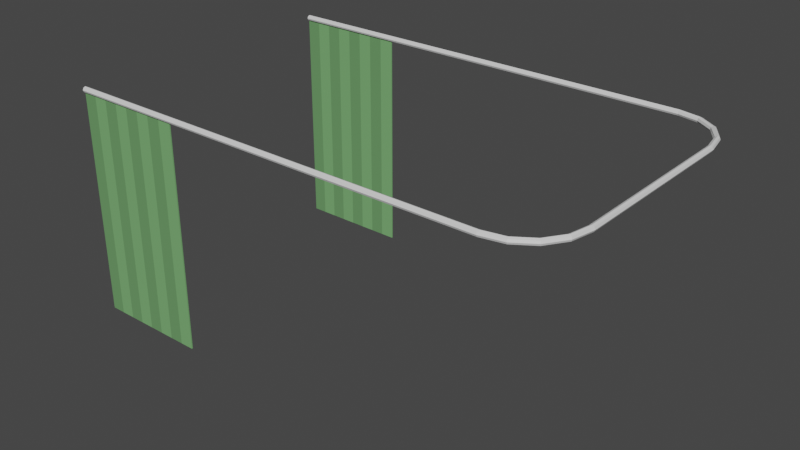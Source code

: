 # Source: built_in_curtain.blend  (saved by Blender 3.4.6; exported with 4.5.12 LTS)
import bpy
from mathutils import Matrix  # noqa: F401  (used for matrix-valued properties, if any)

bpy.ops.wm.read_factory_settings(use_empty=True)
scene = bpy.context.scene
scene.name = 'Scene'

# ---- collections
col_collection = bpy.data.collections.new('Collection'); scene.collection.children.link(col_collection)

# ---- materials (node trees are filled in below, after node groups)
mat_builtincurtainfabric1 = bpy.data.materials.new('BuiltInCurtainFabric1')
mat_builtincurtainfabric1.use_transparent_shadow = False
mat_builtincurtainfabric2 = bpy.data.materials.new('BuiltInCurtainFabric2')
mat_builtincurtainfabric2.use_transparent_shadow = False
mat_builtincurtainmetal = bpy.data.materials.new('BuiltInCurtainMetal')
mat_builtincurtainmetal.use_transparent_shadow = False

# ---- material node trees
mat_builtincurtainfabric1.use_nodes = True; mat_builtincurtainfabric1.node_tree.nodes.clear()
_N = mat_builtincurtainfabric1.node_tree.nodes; _L = mat_builtincurtainfabric1.node_tree.links
n0 = _N.new('ShaderNodeBsdfPrincipled'); n0.name = 'Principled BSDF'; n0.location = (10, 300)
n0.distribution = 'GGX'
n0.subsurface_method = 'RANDOM_WALK_SKIN'
n0.inputs[0].default_value = (0.1812, 0.4287, 0.159, 1.0)
n0.inputs[2].default_value = 0.8
n0.inputs[3].default_value = 1.45
n0.inputs[27].default_value = (0.0, 0.0, 0.0, 1.0)
n0.inputs[28].default_value = 1.0
n1 = _N.new('ShaderNodeOutputMaterial'); n1.name = 'Material Output'; n1.location = (300, 300)
_L.new(n0.outputs[0], n1.inputs[0])
n1.is_active_output = True
mat_builtincurtainfabric2.use_nodes = True; mat_builtincurtainfabric2.node_tree.nodes.clear()
_N = mat_builtincurtainfabric2.node_tree.nodes; _L = mat_builtincurtainfabric2.node_tree.links
n0 = _N.new('ShaderNodeBsdfPrincipled'); n0.name = 'Principled BSDF'; n0.location = (10, 300)
n0.distribution = 'GGX'
n0.subsurface_method = 'RANDOM_WALK_SKIN'
n0.inputs[0].default_value = (0.1361, 0.3185, 0.1197, 1.0)
n0.inputs[2].default_value = 0.8
n0.inputs[3].default_value = 1.45
n0.inputs[27].default_value = (0.0, 0.0, 0.0, 1.0)
n0.inputs[28].default_value = 1.0
n1 = _N.new('ShaderNodeOutputMaterial'); n1.name = 'Material Output'; n1.location = (300, 300)
_L.new(n0.outputs[0], n1.inputs[0])
n1.is_active_output = True
mat_builtincurtainmetal.use_nodes = True; mat_builtincurtainmetal.node_tree.nodes.clear()
_N = mat_builtincurtainmetal.node_tree.nodes; _L = mat_builtincurtainmetal.node_tree.links
n0 = _N.new('ShaderNodeBsdfPrincipled'); n0.name = 'Principled BSDF'; n0.location = (10, 300)
n0.distribution = 'GGX'
n0.subsurface_method = 'RANDOM_WALK_SKIN'
n0.inputs[3].default_value = 1.45
n0.inputs[27].default_value = (0.0, 0.0, 0.0, 1.0)
n0.inputs[28].default_value = 1.0
n1 = _N.new('ShaderNodeOutputMaterial'); n1.name = 'Material Output'; n1.location = (300, 300)
_L.new(n0.outputs[0], n1.inputs[0])
n1.is_active_output = True

# ---- world
world_world = bpy.data.worlds.new('World'); scene.world = world_world
world_world.use_nodes = True; world_world.node_tree.nodes.clear()
_N = world_world.node_tree.nodes; _L = world_world.node_tree.links
n0 = _N.new('ShaderNodeOutputWorld'); n0.name = 'World Output'; n0.location = (300, 300)
n1 = _N.new('ShaderNodeBackground'); n1.name = 'Background'; n1.location = (10, 300)
n1.inputs[0].default_value = (0.05088, 0.05088, 0.05088, 1.0)
_L.new(n1.outputs[0], n0.inputs[0])
n0.is_active_output = True
world_world.color = (0.05088, 0.05088, 0.05088)
world_world.use_sun_shadow = False
world_world.sun_shadow_jitter_overblur = 0.0

# ---- meshes
me_cube_001 = bpy.data.meshes.new('Cube.001')
me_cube_001.from_pydata([(0.0, -0.6275, 0.1), (0.0, -0.6275, 1.087), (0.0, -0.6225, 0.1), (0.0, -0.6225, 1.087), (0.5, -0.6275, 0.1), (0.5, -0.6275, 1.087), (0.5, -0.6225, 0.1), (0.5, -0.6225, 1.087), (0.4375, -0.6225, 0.1), (0.375, -0.6225, 0.1), (0.3125, -0.6225, 0.1), (0.25, -0.6225, 0.1), (0.1875, -0.6225, 0.1), (0.125, -0.6225, 0.1), (0.0625, -0.6225, 0.1), (0.0625, -0.6225, 1.087), (0.125, -0.6225, 1.087), (0.1875, -0.6225, 1.087), (0.25, -0.6225, 1.087), (0.3125, -0.6225, 1.087), (0.375, -0.6225, 1.087), (0.4375, -0.6225, 1.087), (0.0625, -0.6275, 0.1), (0.125, -0.6275, 0.1), (0.1875, -0.6275, 0.1), (0.25, -0.6275, 0.1), (0.3125, -0.6275, 0.1), (0.375, -0.6275, 0.1), (0.4375, -0.6275, 0.1), (0.4375, -0.6275, 1.087), (0.375, -0.6275, 1.087), (0.3125, -0.6275, 1.087), (0.25, -0.6275, 1.087), (0.1875, -0.6275, 1.087), (0.125, -0.6275, 1.087), (0.0625, -0.6275, 1.087), (1.192e-07, 0.6162, 1.096), (1.192e-07, 0.625, 1.075), (1.192e-07, 0.625, 1.1), (1.192e-07, 0.6338, 1.079), (1.192e-07, 0.6162, 1.079), (1.192e-07, 0.6125, 1.087), (1.192e-07, 0.6338, 1.096), (1.192e-07, 0.6375, 1.087), (1.888, 0.6162, 1.096), (1.975, 0.5988, 1.096), (2.049, 0.5492, 1.096), (2.099, 0.475, 1.096), (2.116, 0.3875, 1.096), (1.888, 0.625, 1.075), (1.888, 0.625, 1.1), (1.978, 0.6069, 1.075), (1.978, 0.6069, 1.1), (2.055, 0.5554, 1.075), (2.055, 0.5554, 1.1), (2.107, 0.4784, 1.075), (2.107, 0.4784, 1.1), (2.125, 0.3875, 1.075), (2.125, 0.3875, 1.1), (1.888, 0.6338, 1.079), (1.888, 0.6162, 1.079), (1.888, 0.6125, 1.087), (1.888, 0.6338, 1.096), (1.888, 0.6375, 1.087), (1.982, 0.6151, 1.079), (1.975, 0.5988, 1.079), (1.974, 0.5954, 1.087), (1.982, 0.6151, 1.096), (1.983, 0.6185, 1.087), (2.062, 0.5617, 1.079), (2.049, 0.5492, 1.079), (2.047, 0.5466, 1.087), (2.062, 0.5617, 1.096), (2.064, 0.5643, 1.087), (2.115, 0.4818, 1.079), (2.099, 0.475, 1.079), (2.095, 0.4736, 1.087), (2.115, 0.4818, 1.096), (2.118, 0.4832, 1.087), (2.134, 0.3875, 1.079), (2.116, 0.3875, 1.079), (2.112, 0.3875, 1.087), (2.134, 0.3875, 1.096), (2.138, 0.3875, 1.087), (0.0, 0.6225, 0.1), (0.0, 0.6225, 1.087), (0.0, 0.6275, 0.1), (0.0, 0.6275, 1.087), (0.5, 0.6225, 0.1), (0.5, 0.6225, 1.087), (0.5, 0.6275, 0.1), (0.5, 0.6275, 1.087), (0.4375, 0.6275, 0.1), (0.375, 0.6275, 0.1), (0.3125, 0.6275, 0.1), (0.25, 0.6275, 0.1), (0.1875, 0.6275, 0.1), (0.125, 0.6275, 0.1), (0.0625, 0.6275, 0.1), (0.0625, 0.6275, 1.087), (0.125, 0.6275, 1.087), (0.1875, 0.6275, 1.087), (0.25, 0.6275, 1.087), (0.3125, 0.6275, 1.087), (0.375, 0.6275, 1.087), (0.4375, 0.6275, 1.087), (0.0625, 0.6225, 0.1), (0.125, 0.6225, 0.1), (0.1875, 0.6225, 0.1), (0.25, 0.6225, 0.1), (0.3125, 0.6225, 0.1), (0.375, 0.6225, 0.1), (0.4375, 0.6225, 0.1), (0.4375, 0.6225, 1.087), (0.375, 0.6225, 1.087), (0.3125, 0.6225, 1.087), (0.25, 0.6225, 1.087), (0.1875, 0.6225, 1.087), (0.125, 0.6225, 1.087), (0.0625, 0.6225, 1.087), (2.138, -0.3875, 1.087), (2.134, -0.3875, 1.096), (2.125, -0.3875, 1.1), (2.116, -0.3875, 1.096), (2.112, -0.3875, 1.087), (2.116, -0.3875, 1.079), (2.125, -0.3875, 1.075), (2.134, -0.3875, 1.079), (1.888, -0.6375, 1.087), (1.888, -0.6338, 1.096), (1.888, -0.625, 1.1), (1.888, -0.6162, 1.096), (1.888, -0.6125, 1.087), (1.888, -0.6162, 1.079), (1.888, -0.625, 1.075), (1.888, -0.6338, 1.079), (1.983, -0.6185, 1.087), (1.982, -0.6151, 1.096), (1.978, -0.6069, 1.1), (1.975, -0.5988, 1.096), (1.974, -0.5954, 1.087), (1.975, -0.5988, 1.079), (1.978, -0.6069, 1.075), (1.982, -0.6151, 1.079), (2.064, -0.5643, 1.087), (2.062, -0.5617, 1.096), (2.055, -0.5554, 1.1), (2.049, -0.5492, 1.096), (2.047, -0.5466, 1.087), (2.049, -0.5492, 1.079), (2.055, -0.5554, 1.075), (2.062, -0.5617, 1.079), (2.118, -0.4832, 1.087), (2.115, -0.4818, 1.096), (2.107, -0.4784, 1.1), (2.099, -0.475, 1.096), (2.095, -0.4736, 1.087), (2.099, -0.475, 1.079), (2.107, -0.4784, 1.075), (2.115, -0.4818, 1.079), (1.192e-07, -0.6375, 1.087), (1.192e-07, -0.6338, 1.096), (1.192e-07, -0.625, 1.1), (1.192e-07, -0.6162, 1.096), (1.192e-07, -0.6125, 1.087), (1.192e-07, -0.6162, 1.079), (1.192e-07, -0.625, 1.075), (1.192e-07, -0.6338, 1.079)], [], [(0, 1, 3, 2), (8, 21, 7, 6), (6, 7, 5, 4), (22, 35, 1, 0), (8, 6, 4, 28), (15, 3, 1, 35), (7, 21, 29, 5), (21, 20, 30, 29), (20, 19, 31, 30), (19, 18, 32, 31), (18, 17, 33, 32), (17, 16, 34, 33), (16, 15, 35, 34), (2, 14, 22, 0), (14, 13, 23, 22), (13, 12, 24, 23), (12, 11, 25, 24), (11, 10, 26, 25), (10, 9, 27, 26), (9, 8, 28, 27), (4, 5, 29, 28), (28, 29, 30, 27), (27, 30, 31, 26), (26, 31, 32, 25), (25, 32, 33, 24), (24, 33, 34, 23), (23, 34, 35, 22), (2, 3, 15, 14), (14, 15, 16, 13), (13, 16, 17, 12), (12, 17, 18, 11), (11, 18, 19, 10), (10, 19, 20, 9), (9, 20, 21, 8), (76, 71, 70, 75), (62, 63, 43, 42), (49, 60, 40, 37), (78, 73, 72, 77), (51, 49, 59, 64), (52, 50, 44, 45), (81, 76, 75, 80), (53, 51, 64, 69), (46, 45, 66, 71), (82, 77, 56, 58), (72, 67, 52, 54), (71, 66, 65, 70), (73, 68, 67, 72), (69, 64, 68, 73), (58, 56, 47, 48), (83, 78, 77, 82), (80, 75, 55, 57), (68, 63, 62, 67), (54, 52, 45, 46), (45, 44, 61, 66), (66, 61, 60, 65), (70, 65, 51, 53), (64, 59, 63, 68), (57, 55, 74, 79), (48, 47, 76, 81), (77, 72, 54, 56), (44, 50, 38, 36), (67, 62, 50, 52), (50, 62, 42, 38), (61, 44, 36, 41), (65, 60, 49, 51), (59, 49, 37, 39), (56, 54, 46, 47), (79, 74, 78, 83), (75, 70, 53, 55), (63, 59, 39, 43), (60, 61, 41, 40), (55, 53, 69, 74), (47, 46, 71, 76), (74, 69, 73, 78), (84, 85, 87, 86), (92, 105, 91, 90), (90, 91, 89, 88), (106, 119, 85, 84), (92, 90, 88, 112), (99, 87, 85, 119), (91, 105, 113, 89), (105, 104, 114, 113), (104, 103, 115, 114), (103, 102, 116, 115), (102, 101, 117, 116), (101, 100, 118, 117), (100, 99, 119, 118), (86, 98, 106, 84), (98, 97, 107, 106), (97, 96, 108, 107), (96, 95, 109, 108), (95, 94, 110, 109), (94, 93, 111, 110), (93, 92, 112, 111), (88, 89, 113, 112), (112, 113, 114, 111), (111, 114, 115, 110), (110, 115, 116, 109), (109, 116, 117, 108), (108, 117, 118, 107), (107, 118, 119, 106), (86, 87, 99, 98), (98, 99, 100, 97), (97, 100, 101, 96), (96, 101, 102, 95), (95, 102, 103, 94), (94, 103, 104, 93), (93, 104, 105, 92), (124, 123, 48, 81), (121, 120, 83, 82), (126, 125, 80, 57), (122, 121, 82, 58), (128, 136, 137, 129), (129, 137, 138, 130), (130, 138, 139, 131), (131, 139, 140, 132), (132, 140, 141, 133), (133, 141, 142, 134), (134, 142, 143, 135), (135, 143, 136, 128), (136, 144, 145, 137), (137, 145, 146, 138), (138, 146, 147, 139), (139, 147, 148, 140), (140, 148, 149, 141), (141, 149, 150, 142), (142, 150, 151, 143), (143, 151, 144, 136), (144, 152, 153, 145), (145, 153, 154, 146), (146, 154, 155, 147), (147, 155, 156, 148), (148, 156, 157, 149), (149, 157, 158, 150), (150, 158, 159, 151), (151, 159, 152, 144), (152, 120, 121, 153), (153, 121, 122, 154), (154, 122, 123, 155), (155, 123, 124, 156), (156, 124, 125, 157), (157, 125, 126, 158), (158, 126, 127, 159), (159, 127, 120, 152), (130, 131, 163, 162), (129, 130, 162, 161), (132, 133, 165, 164), (134, 135, 167, 166), (133, 134, 166, 165), (131, 132, 164, 163), (135, 128, 160, 167), (128, 129, 161, 160), (127, 126, 57, 79), (123, 122, 58, 48), (120, 127, 79, 83), (125, 124, 81, 80)])
me_cube_001.polygons.foreach_set('material_index', [0, 0, 0, 1, 0, 1, 0, 1, 0, 1, 0, 1, 0, 1, 0, 1, 0, 1, 0, 1, 0, 1, 0, 1, 0, 1, 0, 1, 0, 1, 0, 1, 0, 1, 2, 2, 2, 2, 2, 2, 2, 2, 2, 2, 2, 2, 2, 2, 2, 2, 2, 2, 2, 2, 2, 2, 2, 2, 2, 2, 2, 2, 2, 2, 2, 2, 2, 2, 2, 2, 2, 2, 2, 2, 0, 0, 0, 1, 0, 1, 0, 1, 0, 1, 0, 1, 0, 1, 0, 1, 0, 1, 0, 1, 0, 1, 0, 1, 0, 1, 0, 1, 0, 1, 0, 1, 0, 1, 2, 2, 2, 2, 2, 2, 2, 2, 2, 2, 2, 2, 2, 2, 2, 2, 2, 2, 2, 2, 2, 2, 2, 2, 2, 2, 2, 2, 2, 2, 2, 2, 2, 2, 2, 2, 2, 2, 2, 2, 2, 2, 2, 2, 2, 2, 2, 2])
_uv = me_cube_001.uv_layers.new(name='UVMap')
_uv.uv.foreach_set('vector', [0.375, 0.0, 0.625, 0.0, 0.625, 0.25, 0.375, 0.25, 0.375, 0.4688, 0.625, 0.4688, 0.625, 0.5, 0.375, 0.5, 0.375, 0.5, 0.625, 0.5, 0.625, 0.75, 0.375, 0.75, 0.375, 0.9688, 0.625, 0.9688, 0.625, 1.0, 0.375, 1.0, 0.3438, 0.5, 0.375, 0.5, 0.375, 0.75, 0.3438, 0.75, 0.8438, 0.5, 0.875, 0.5, 0.875, 0.75, 0.8438, 0.75, 0.625, 0.5, 0.6562, 0.5, 0.6562, 0.75, 0.625, 0.75, 0.6562, 0.5, 0.6875, 0.5, 0.6875, 0.75, 0.6562, 0.75, 0.6875, 0.5, 0.7188, 0.5, 0.7188, 0.75, 0.6875, 0.75, 0.7188, 0.5, 0.75, 0.5, 0.75, 0.75, 0.7188, 0.75, 0.75, 0.5, 0.7812, 0.5, 0.7812, 0.75, 0.75, 0.75, 0.7812, 0.5, 0.8125, 0.5, 0.8125, 0.75, 0.7812, 0.75, 0.8125, 0.5, 0.8438, 0.5, 0.8438, 0.75, 0.8125, 0.75, 0.125, 0.5, 0.1562, 0.5, 0.1562, 0.75, 0.125, 0.75, 0.1562, 0.5, 0.1875, 0.5, 0.1875, 0.75, 0.1562, 0.75, 0.1875, 0.5, 0.2188, 0.5, 0.2188, 0.75, 0.1875, 0.75, 0.2188, 0.5, 0.25, 0.5, 0.25, 0.75, 0.2188, 0.75, 0.25, 0.5, 0.2812, 0.5, 0.2812, 0.75, 0.25, 0.75, 0.2812, 0.5, 0.3125, 0.5, 0.3125, 0.75, 0.2812, 0.75, 0.3125, 0.5, 0.3438, 0.5, 0.3438, 0.75, 0.3125, 0.75, 0.375, 0.75, 0.625, 0.75, 0.625, 0.7812, 0.375, 0.7812, 0.375, 0.7812, 0.625, 0.7812, 0.625, 0.8125, 0.375, 0.8125, 0.375, 0.8125, 0.625, 0.8125, 0.625, 0.8438, 0.375, 0.8438, 0.375, 0.8438, 0.625, 0.8438, 0.625, 0.875, 0.375, 0.875, 0.375, 0.875, 0.625, 0.875, 0.625, 0.9062, 0.375, 0.9062, 0.375, 0.9062, 0.625, 0.9062, 0.625, 0.9375, 0.375, 0.9375, 0.375, 0.9375, 0.625, 0.9375, 0.625, 0.9688, 0.375, 0.9688, 0.375, 0.25, 0.625, 0.25, 0.625, 0.2812, 0.375, 0.2812, 0.375, 0.2812, 0.625, 0.2812, 0.625, 0.3125, 0.375, 0.3125, 0.375, 0.3125, 0.625, 0.3125, 0.625, 0.3438, 0.375, 0.3438, 0.375, 0.3438, 0.625, 0.3438, 0.625, 0.375, 0.375, 0.375, 0.375, 0.375, 0.625, 0.375, 0.625, 0.4062, 0.375, 0.4062, 0.375, 0.4062, 0.625, 0.4062, 0.625, 0.4375, 0.375, 0.4375, 0.375, 0.4375, 0.625, 0.4375, 0.625, 0.4688, 0.375, 0.4688, 0.5625, 0.0, 0.625, 0.0, 0.625, 0.125, 0.5625, 0.125, 0.75, 0.625, 0.75, 0.5, 0.75, 0.5, 0.75, 0.625, 0.75, 0.25, 0.75, 0.125, 0.75, 0.125, 0.75, 0.25, 0.5625, 0.5, 0.625, 0.5, 0.625, 0.625, 0.5625, 0.625, 0.6875, 0.25, 0.75, 0.25, 0.75, 0.375, 0.6875, 0.375, 0.6875, 0.75, 0.75, 0.75, 0.75, 0.875, 0.6875, 0.875, 0.5, 0.0, 0.5625, 0.0, 0.5625, 0.125, 0.5, 0.125, 0.625, 0.25, 0.6875, 0.25, 0.6875, 0.375, 0.625, 0.375, 0.625, 0.875, 0.6875, 0.875, 0.6875, 1.0, 0.625, 1.0, 0.5, 0.625, 0.5625, 0.625, 0.5625, 0.75, 0.5, 0.75, 0.625, 0.625, 0.6875, 0.625, 0.6875, 0.75, 0.625, 0.75, 0.625, 0.0, 0.6875, 0.0, 0.6875, 0.125, 0.625, 0.125, 0.625, 0.5, 0.6875, 0.5, 0.6875, 0.625, 0.625, 0.625, 0.625, 0.375, 0.6875, 0.375, 0.6875, 0.5, 0.625, 0.5, 0.5, 0.75, 0.5625, 0.75, 0.5625, 0.875, 0.5, 0.875, 0.5, 0.5, 0.5625, 0.5, 0.5625, 0.625, 0.5, 0.625, 0.5, 0.125, 0.5625, 0.125, 0.5625, 0.25, 0.5, 0.25, 0.6875, 0.5, 0.75, 0.5, 0.75, 0.625, 0.6875, 0.625, 0.625, 0.75, 0.6875, 0.75, 0.6875, 0.875, 0.625, 0.875, 0.6875, 0.875, 0.75, 0.875, 0.75, 1.0, 0.6875, 1.0, 0.6875, 0.0, 0.75, 0.0, 0.75, 0.125, 0.6875, 0.125, 0.625, 0.125, 0.6875, 0.125, 0.6875, 0.25, 0.625, 0.25, 0.6875, 0.375, 0.75, 0.375, 0.75, 0.5, 0.6875, 0.5, 0.5, 0.25, 0.5625, 0.25, 0.5625, 0.375, 0.5, 0.375, 0.5, 0.875, 0.5625, 0.875, 0.5625, 1.0, 0.5, 1.0, 0.5625, 0.625, 0.625, 0.625, 0.625, 0.75, 0.5625, 0.75, 0.75, 0.875, 0.75, 0.75, 0.75, 0.75, 0.75, 0.875, 0.6875, 0.625, 0.75, 0.625, 0.75, 0.75, 0.6875, 0.75, 0.75, 0.75, 0.75, 0.625, 0.75, 0.625, 0.75, 0.75, 0.75, 1.0, 0.75, 0.875, 0.75, 0.875, 0.75, 1.0, 0.6875, 0.125, 0.75, 0.125, 0.75, 0.25, 0.6875, 0.25, 0.75, 0.375, 0.75, 0.25, 0.75, 0.25, 0.75, 0.375, 0.5625, 0.75, 0.625, 0.75, 0.625, 0.875, 0.5625, 0.875, 0.5, 0.375, 0.5625, 0.375, 0.5625, 0.5, 0.5, 0.5, 0.5625, 0.125, 0.625, 0.125, 0.625, 0.25, 0.5625, 0.25, 0.75, 0.5, 0.75, 0.375, 0.75, 0.375, 0.75, 0.5, 0.75, 0.125, 0.75, 0.0, 0.75, 0.0, 0.75, 0.125, 0.5625, 0.25, 0.625, 0.25, 0.625, 0.375, 0.5625, 0.375, 0.5625, 0.875, 0.625, 0.875, 0.625, 1.0, 0.5625, 1.0, 0.5625, 0.375, 0.625, 0.375, 0.625, 0.5, 0.5625, 0.5, 0.375, 0.0, 0.625, 0.0, 0.625, 0.25, 0.375, 0.25, 0.375, 0.4688, 0.625, 0.4688, 0.625, 0.5, 0.375, 0.5, 0.375, 0.5, 0.625, 0.5, 0.625, 0.75, 0.375, 0.75, 0.375, 0.9688, 0.625, 0.9688, 0.625, 1.0, 0.375, 1.0, 0.3438, 0.5, 0.375, 0.5, 0.375, 0.75, 0.3438, 0.75, 0.8438, 0.5, 0.875, 0.5, 0.875, 0.75, 0.8438, 0.75, 0.625, 0.5, 0.6562, 0.5, 0.6562, 0.75, 0.625, 0.75, 0.6562, 0.5, 0.6875, 0.5, 0.6875, 0.75, 0.6562, 0.75, 0.6875, 0.5, 0.7188, 0.5, 0.7188, 0.75, 0.6875, 0.75, 0.7188, 0.5, 0.75, 0.5, 0.75, 0.75, 0.7188, 0.75, 0.75, 0.5, 0.7812, 0.5, 0.7812, 0.75, 0.75, 0.75, 0.7812, 0.5, 0.8125, 0.5, 0.8125, 0.75, 0.7812, 0.75, 0.8125, 0.5, 0.8438, 0.5, 0.8438, 0.75, 0.8125, 0.75, 0.125, 0.5, 0.1562, 0.5, 0.1562, 0.75, 0.125, 0.75, 0.1562, 0.5, 0.1875, 0.5, 0.1875, 0.75, 0.1562, 0.75, 0.1875, 0.5, 0.2188, 0.5, 0.2188, 0.75, 0.1875, 0.75, 0.2188, 0.5, 0.25, 0.5, 0.25, 0.75, 0.2188, 0.75, 0.25, 0.5, 0.2812, 0.5, 0.2812, 0.75, 0.25, 0.75, 0.2812, 0.5, 0.3125, 0.5, 0.3125, 0.75, 0.2812, 0.75, 0.3125, 0.5, 0.3438, 0.5, 0.3438, 0.75, 0.3125, 0.75, 0.375, 0.75, 0.625, 0.75, 0.625, 0.7812, 0.375, 0.7812, 0.375, 0.7812, 0.625, 0.7812, 0.625, 0.8125, 0.375, 0.8125, 0.375, 0.8125, 0.625, 0.8125, 0.625, 0.8438, 0.375, 0.8438, 0.375, 0.8438, 0.625, 0.8438, 0.625, 0.875, 0.375, 0.875, 0.375, 0.875, 0.625, 0.875, 0.625, 0.9062, 0.375, 0.9062, 0.375, 0.9062, 0.625, 0.9062, 0.625, 0.9375, 0.375, 0.9375, 0.375, 0.9375, 0.625, 0.9375, 0.625, 0.9688, 0.375, 0.9688, 0.375, 0.25, 0.625, 0.25, 0.625, 0.2812, 0.375, 0.2812, 0.375, 0.2812, 0.625, 0.2812, 0.625, 0.3125, 0.375, 0.3125, 0.375, 0.3125, 0.625, 0.3125, 0.625, 0.3438, 0.375, 0.3438, 0.375, 0.3438, 0.625, 0.3438, 0.625, 0.375, 0.375, 0.375, 0.375, 0.375, 0.625, 0.375, 0.625, 0.4062, 0.375, 0.4062, 0.375, 0.4062, 0.625, 0.4062, 0.625, 0.4375, 0.375, 0.4375, 0.375, 0.4375, 0.625, 0.4375, 0.625, 0.4688, 0.375, 0.4688, 0.5, 1.0, 0.5, 0.875, 0.5, 0.875, 0.5, 1.0, 0.5, 0.625, 0.5, 0.5, 0.5, 0.5, 0.5, 0.625, 0.5, 0.25, 0.5, 0.125, 0.5, 0.125, 0.5, 0.25, 0.5, 0.75, 0.5, 0.625, 0.5, 0.625, 0.5, 0.75, 0.25, 0.5, 0.3125, 0.5, 0.3125, 0.625, 0.25, 0.625, 0.25, 0.625, 0.3125, 0.625, 0.3125, 0.75, 0.25, 0.75, 0.25, 0.75, 0.3125, 0.75, 0.3125, 0.875, 0.25, 0.875, 0.25, 0.875, 0.3125, 0.875, 0.3125, 1.0, 0.25, 1.0, 0.25, 0.0, 0.3125, 0.0, 0.3125, 0.125, 0.25, 0.125, 0.25, 0.125, 0.3125, 0.125, 0.3125, 0.25, 0.25, 0.25, 0.25, 0.25, 0.3125, 0.25, 0.3125, 0.375, 0.25, 0.375, 0.25, 0.375, 0.3125, 0.375, 0.3125, 0.5, 0.25, 0.5, 0.3125, 0.5, 0.375, 0.5, 0.375, 0.625, 0.3125, 0.625, 0.3125, 0.625, 0.375, 0.625, 0.375, 0.75, 0.3125, 0.75, 0.3125, 0.75, 0.375, 0.75, 0.375, 0.875, 0.3125, 0.875, 0.3125, 0.875, 0.375, 0.875, 0.375, 1.0, 0.3125, 1.0, 0.3125, 0.0, 0.375, 0.0, 0.375, 0.125, 0.3125, 0.125, 0.3125, 0.125, 0.375, 0.125, 0.375, 0.25, 0.3125, 0.25, 0.3125, 0.25, 0.375, 0.25, 0.375, 0.375, 0.3125, 0.375, 0.3125, 0.375, 0.375, 0.375, 0.375, 0.5, 0.3125, 0.5, 0.375, 0.5, 0.4375, 0.5, 0.4375, 0.625, 0.375, 0.625, 0.375, 0.625, 0.4375, 0.625, 0.4375, 0.75, 0.375, 0.75, 0.375, 0.75, 0.4375, 0.75, 0.4375, 0.875, 0.375, 0.875, 0.375, 0.875, 0.4375, 0.875, 0.4375, 1.0, 0.375, 1.0, 0.375, 0.0, 0.4375, 0.0, 0.4375, 0.125, 0.375, 0.125, 0.375, 0.125, 0.4375, 0.125, 0.4375, 0.25, 0.375, 0.25, 0.375, 0.25, 0.4375, 0.25, 0.4375, 0.375, 0.375, 0.375, 0.375, 0.375, 0.4375, 0.375, 0.4375, 0.5, 0.375, 0.5, 0.4375, 0.5, 0.5, 0.5, 0.5, 0.625, 0.4375, 0.625, 0.4375, 0.625, 0.5, 0.625, 0.5, 0.75, 0.4375, 0.75, 0.4375, 0.75, 0.5, 0.75, 0.5, 0.875, 0.4375, 0.875, 0.4375, 0.875, 0.5, 0.875, 0.5, 1.0, 0.4375, 1.0, 0.4375, 0.0, 0.5, 0.0, 0.5, 0.125, 0.4375, 0.125, 0.4375, 0.125, 0.5, 0.125, 0.5, 0.25, 0.4375, 0.25, 0.4375, 0.25, 0.5, 0.25, 0.5, 0.375, 0.4375, 0.375, 0.4375, 0.375, 0.5, 0.375, 0.5, 0.5, 0.4375, 0.5, 0.25, 0.75, 0.25, 0.875, 0.25, 0.875, 0.25, 0.75, 0.25, 0.625, 0.25, 0.75, 0.25, 0.75, 0.25, 0.625, 0.25, 0.0, 0.25, 0.125, 0.25, 0.125, 0.25, 0.0, 0.25, 0.25, 0.25, 0.375, 0.25, 0.375, 0.25, 0.25, 0.25, 0.125, 0.25, 0.25, 0.25, 0.25, 0.25, 0.125, 0.25, 0.875, 0.25, 1.0, 0.25, 1.0, 0.25, 0.875, 0.25, 0.375, 0.25, 0.5, 0.25, 0.5, 0.25, 0.375, 0.25, 0.5, 0.25, 0.625, 0.25, 0.625, 0.25, 0.5, 0.5, 0.375, 0.5, 0.25, 0.5, 0.25, 0.5, 0.375, 0.5, 0.875, 0.5, 0.75, 0.5, 0.75, 0.5, 0.875, 0.5, 0.5, 0.5, 0.375, 0.5, 0.375, 0.5, 0.5, 0.5, 0.125, 0.5, 0.0, 0.5, 0.0, 0.5, 0.125])
me_cube_001.materials.append(mat_builtincurtainfabric1)
me_cube_001.materials.append(mat_builtincurtainfabric2)
me_cube_001.materials.append(mat_builtincurtainmetal)
me_cube_001.update()

# ---- objects
ob_builtincurtain = bpy.data.objects.new('BuiltInCurtain', me_cube_001)

# ---- transforms, parenting, visibility, modifiers, constraints
ob_builtincurtain.location = (0.0, 0.0, 0.0)

# ---- collection membership
col_collection.objects.link(ob_builtincurtain)

# ---- scene / render settings (as saved in the file)
scene.frame_start = 1; scene.frame_end = 250; scene.frame_set(1)
scene.render.engine = 'BLENDER_EEVEE_NEXT'
scene.cycles.sampling_pattern = 'TABULATED_SOBOL'
scene.cycles.use_light_tree = False
scene.view_settings.view_transform = 'Filmic'
bpy.context.view_layer.update()

# ---- added for rendering (the .blend has no active camera and no usable light): camera, sun
cam_auto = bpy.data.cameras.new('AutoCamera')
cam_auto.lens = 50.0
cam_auto.sensor_width = 36.0
cam_auto.clip_end = 1000.0
ob_auto_camera = bpy.data.objects.new('AutoCamera', cam_auto)
scene.collection.objects.link(ob_auto_camera)
ob_auto_camera.location = (3.55045, -2.97803, 2.58536)
ob_auto_camera.rotation_euler = (1.09748, -7.21219e-08, 0.694738)
scene.camera = ob_auto_camera
light_auto_sun = bpy.data.lights.new('AutoSun', 'SUN')
light_auto_sun.energy = 3.0
light_auto_sun.angle = 0.0523599
ob_auto_sun = bpy.data.objects.new('AutoSun', light_auto_sun)
scene.collection.objects.link(ob_auto_sun)
ob_auto_sun.rotation_euler = (0.872665, 0.174533, 0.523599)
bpy.context.view_layer.update()
